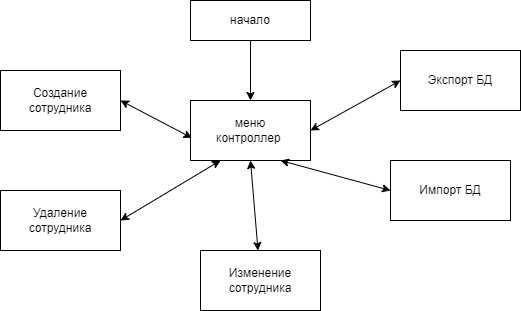

The diagram above was exported from draw.io. Its source (the exported page's mxGraphModel, read from the mxfile embedded in the PNG):
<mxGraphModel dx="563" dy="472" grid="1" gridSize="10" guides="1" tooltips="1" connect="1" arrows="1" fold="1" page="1" pageScale="1" pageWidth="827" pageHeight="1169" math="0" shadow="0">
  <root>
    <mxCell id="0" />
    <mxCell id="1" parent="0" />
    <mxCell id="2" value="меню&lt;br&gt;контроллер&amp;nbsp;" style="rounded=0;whiteSpace=wrap;html=1;" parent="1" vertex="1">
      <mxGeometry x="260" y="120" width="120" height="60" as="geometry" />
    </mxCell>
    <mxCell id="3" value="Удаление сотрудника" style="rounded=0;whiteSpace=wrap;html=1;" parent="1" vertex="1">
      <mxGeometry x="70" y="210" width="120" height="60" as="geometry" />
    </mxCell>
    <mxCell id="4" value="Изменение сотрудника" style="rounded=0;whiteSpace=wrap;html=1;" parent="1" vertex="1">
      <mxGeometry x="270" y="270" width="120" height="60" as="geometry" />
    </mxCell>
    <mxCell id="5" value="Импорт БД" style="rounded=0;whiteSpace=wrap;html=1;" parent="1" vertex="1">
      <mxGeometry x="460" y="180" width="120" height="60" as="geometry" />
    </mxCell>
    <mxCell id="6" value="Экспорт БД" style="rounded=0;whiteSpace=wrap;html=1;" parent="1" vertex="1">
      <mxGeometry x="470" y="70" width="120" height="60" as="geometry" />
    </mxCell>
    <mxCell id="7" value="Создание&lt;br&gt;сотрудника" style="rounded=0;whiteSpace=wrap;html=1;" parent="1" vertex="1">
      <mxGeometry x="70" y="90" width="120" height="60" as="geometry" />
    </mxCell>
    <mxCell id="11" style="edgeStyle=none;html=1;entryX=0.5;entryY=0;entryDx=0;entryDy=0;" parent="1" source="8" target="2" edge="1">
      <mxGeometry relative="1" as="geometry" />
    </mxCell>
    <mxCell id="8" value="начало" style="rounded=0;whiteSpace=wrap;html=1;" parent="1" vertex="1">
      <mxGeometry x="260" y="20" width="120" height="40" as="geometry" />
    </mxCell>
    <mxCell id="12" value="" style="endArrow=classic;startArrow=classic;html=1;entryX=0;entryY=0.5;entryDx=0;entryDy=0;exitX=0.75;exitY=1;exitDx=0;exitDy=0;" parent="1" source="2" target="5" edge="1">
      <mxGeometry width="50" height="50" relative="1" as="geometry">
        <mxPoint x="290" y="240" as="sourcePoint" />
        <mxPoint x="340" y="190" as="targetPoint" />
      </mxGeometry>
    </mxCell>
    <mxCell id="13" value="" style="endArrow=classic;startArrow=classic;html=1;exitX=0.5;exitY=1;exitDx=0;exitDy=0;" parent="1" source="2" target="4" edge="1">
      <mxGeometry width="50" height="50" relative="1" as="geometry">
        <mxPoint x="330" y="190" as="sourcePoint" />
        <mxPoint x="470" y="220" as="targetPoint" />
      </mxGeometry>
    </mxCell>
    <mxCell id="16" value="" style="endArrow=classic;startArrow=classic;html=1;entryX=0.25;entryY=1;entryDx=0;entryDy=0;exitX=1;exitY=0.5;exitDx=0;exitDy=0;" parent="1" source="3" target="2" edge="1">
      <mxGeometry width="50" height="50" relative="1" as="geometry">
        <mxPoint x="290" y="240" as="sourcePoint" />
        <mxPoint x="340" y="190" as="targetPoint" />
      </mxGeometry>
    </mxCell>
    <mxCell id="17" value="" style="endArrow=classic;startArrow=classic;html=1;exitX=0;exitY=0.5;exitDx=0;exitDy=0;entryX=1;entryY=0.5;entryDx=0;entryDy=0;" parent="1" source="6" target="2" edge="1">
      <mxGeometry width="50" height="50" relative="1" as="geometry">
        <mxPoint x="290" y="240" as="sourcePoint" />
        <mxPoint x="340" y="190" as="targetPoint" />
      </mxGeometry>
    </mxCell>
    <mxCell id="18" value="" style="endArrow=classic;startArrow=classic;html=1;exitX=1;exitY=0.5;exitDx=0;exitDy=0;entryX=0.012;entryY=0.624;entryDx=0;entryDy=0;entryPerimeter=0;" parent="1" source="7" target="2" edge="1">
      <mxGeometry width="50" height="50" relative="1" as="geometry">
        <mxPoint x="290" y="240" as="sourcePoint" />
        <mxPoint x="340" y="190" as="targetPoint" />
      </mxGeometry>
    </mxCell>
  </root>
</mxGraphModel>